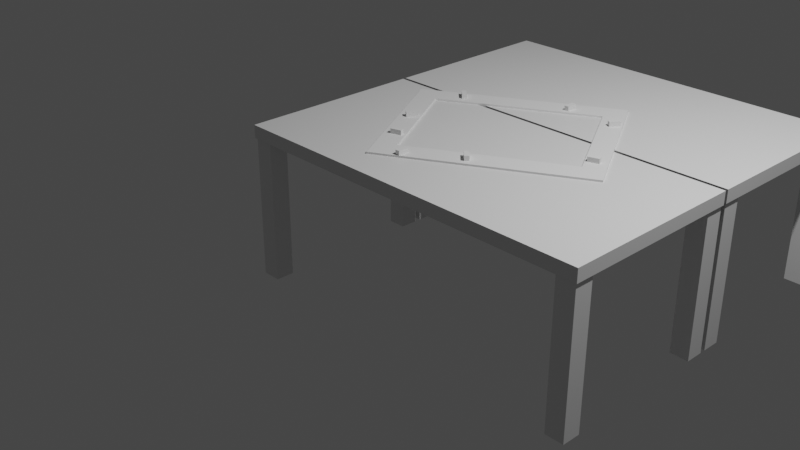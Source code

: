 # Source: TafelDing.blend  (saved by Blender 2.80.44; exported with 4.5.12 LTS)
import bpy
from mathutils import Matrix  # noqa: F401  (used for matrix-valued properties, if any)

bpy.ops.wm.read_factory_settings(use_empty=True)
scene = bpy.context.scene
scene.name = 'Scene'

# ---- collections
col_collection = bpy.data.collections.new('Collection'); scene.collection.children.link(col_collection)

# ---- materials (node trees are filled in below, after node groups)
mat_material = bpy.data.materials.new('Material')
mat_material.alpha_threshold = 0.0
mat_material.use_transparent_shadow = False
mat_material.roughness = 0.5
mat_material.line_color = (0.0, 0.0, 0.0, 1.0)

# ---- material node trees
mat_material.use_nodes = True; mat_material.node_tree.nodes.clear()
_N = mat_material.node_tree.nodes; _L = mat_material.node_tree.links
n0 = _N.new('ShaderNodeOutputMaterial'); n0.name = 'Material Output'; n0.location = (300, 300)
n1 = _N.new('ShaderNodeBsdfPrincipled'); n1.name = 'Principled BSDF'; n1.location = (10, 300)
n1.distribution = 'GGX'
n1.subsurface_method = 'BURLEY'
n1.inputs[3].default_value = 1.45
_L.new(n1.outputs[0], n0.inputs[0])
n0.is_active_output = True

# ---- world
world_world = bpy.data.worlds.new('World'); scene.world = world_world
world_world.use_nodes = True; world_world.node_tree.nodes.clear()
_N = world_world.node_tree.nodes; _L = world_world.node_tree.links
n0 = _N.new('ShaderNodeOutputWorld'); n0.name = 'World Output'; n0.location = (300, 300)
n1 = _N.new('ShaderNodeBackground'); n1.name = 'Background'; n1.location = (10, 300)
n1.inputs[0].default_value = (0.05088, 0.05088, 0.05088, 1.0)
_L.new(n1.outputs[0], n0.inputs[0])
n0.is_active_output = True
world_world.color = (0.05088, 0.05088, 0.05088)
world_world.use_sun_shadow = False
world_world.sun_shadow_jitter_overblur = 0.0

# ---- cameras
cam_camera = bpy.data.cameras.new('Camera')
cam_camera.clip_end = 100.0
cam_camera.ortho_scale = 7.314
cam_camera.dof.focus_distance = 0.0
cam_camera.dof.aperture_fstop = 128.0

# ---- lights
light_light = bpy.data.lights.new('Light', 'POINT')
light_light.transmission_factor = 0.0
light_light.cutoff_distance = 30.0
light_light.energy = 1000.0
light_light.shadow_buffer_clip_start = 1.001
light_light.shadow_soft_size = 0.1
light_light.shadow_maximum_resolution = 0.006
light_light.use_absolute_resolution = True

# ---- meshes
me_cube = bpy.data.meshes.new('Cube')
me_cube.from_pydata([(3.0, 1.0, 1.0), (3.0, 1.0, 0.8626), (3.0, -1.0, 1.0), (3.0, -1.0, 0.8626), (-1.0, 1.0, 1.0), (-1.0, 1.0, 0.8626), (-1.0, -1.0, 1.0), (-1.0, -1.0, 0.8626), (-1.0, 0.3333, 0.8626), (-1.0, -0.3333, 0.8626), (3.0, 0.3333, 1.0), (3.0, -0.3333, 1.0), (-1.0, -0.3333, 1.0), (-1.0, 0.3333, 1.0), (3.0, -0.3333, 0.8626), (3.0, 0.3333, 0.8626), (2.333, 1.0, 0.8626), (-0.3333, 1.0, 0.8626), (2.333, -1.0, 1.0), (-0.3333, -1.0, 1.0), (-0.3333, -1.0, 0.8626), (2.333, -1.0, 0.8626), (-0.3333, 1.0, 1.0), (2.333, 1.0, 1.0), (2.333, 0.3333, 0.8626), (-0.3333, 0.3333, 0.8626), (2.333, -0.3333, 0.8626), (-0.3333, -0.3333, 0.8626), (-0.3333, 0.3333, 1.0), (2.333, 0.3333, 1.0), (-0.3333, -0.3333, 1.0), (2.333, -0.3333, 1.0), (-0.9712, -0.7918, 0.8626), (-0.9712, -0.9918, 0.8626), (-0.7712, 0.9826, 0.8626), (-0.9712, 0.9826, 0.8626), (2.789, -0.9918, 0.8626), (2.989, -0.9918, 0.8626), (2.989, 0.7826, 0.8626), (2.989, 0.9826, 0.8626), (-0.9712, 0.7826, 0.8626), (2.989, -0.7918, 0.8626), (-0.7712, 0.7826, 0.8626), (-0.7712, -0.7918, 0.8626), (2.789, 0.9826, 0.8626), (-0.7712, -0.9918, 0.8626), (2.789, 0.7826, 0.8626), (2.789, -0.7918, 0.8626), (-0.9712, -0.7918, -0.6374), (-0.9712, -0.9918, -0.6374), (-0.7712, 0.9826, -0.6374), (-0.9712, 0.9826, -0.6374), (2.789, -0.9918, -0.6374), (2.989, -0.9918, -0.6374), (-0.9712, 0.7826, -0.6374), (2.989, -0.7918, -0.6374), (-0.7712, 0.7826, -0.6374), (-0.7712, -0.7918, -0.6374), (-0.7712, -0.9918, -0.6374), (2.789, -0.7918, -0.6374), (2.989, 0.7826, -0.6374), (2.989, 0.9826, -0.6374), (2.789, 0.9826, -0.6374), (2.789, 0.7826, -0.6374)], [], [(30, 12, 6, 19), (20, 19, 6, 7), (8, 13, 4, 5), (7, 9, 32, 33), (14, 11, 2, 3), (16, 23, 0, 1), (1, 0, 10, 15), (15, 10, 11, 14), (25, 8, 40, 42), (24, 15, 14, 26), (7, 6, 12, 9), (9, 12, 13, 8), (22, 4, 13, 28), (28, 13, 12, 30), (10, 29, 31, 11), (29, 28, 30, 31), (0, 23, 29, 10), (23, 22, 28, 29), (8, 25, 27, 9), (25, 24, 26, 27), (24, 16, 44, 46), (17, 16, 24, 25), (5, 4, 22, 17), (17, 22, 23, 16), (15, 24, 46, 38), (27, 26, 21, 20), (3, 2, 18, 21), (21, 18, 19, 20), (11, 31, 18, 2), (31, 30, 19, 18), (41, 37, 53, 55), (38, 46, 63, 60), (36, 47, 59, 52), (35, 34, 50, 51), (3, 21, 36, 37), (9, 27, 43, 32), (5, 17, 34, 35), (26, 14, 41, 47), (27, 20, 45, 43), (20, 7, 33, 45), (21, 26, 47, 36), (14, 3, 37, 41), (1, 15, 38, 39), (8, 5, 35, 40), (17, 25, 42, 34), (16, 1, 39, 44), (59, 55, 53, 52), (51, 50, 56, 54), (48, 57, 58, 49), (34, 42, 56, 50), (37, 36, 52, 53), (45, 33, 49, 58), (42, 40, 54, 56), (33, 32, 48, 49), (32, 43, 57, 48), (43, 45, 58, 57), (40, 35, 51, 54), (47, 41, 55, 59), (62, 61, 60, 63), (44, 39, 61, 62), (46, 44, 62, 63), (39, 38, 60, 61)])
_uv = me_cube.uv_layers.new(name='UVMap')
_uv.uv.foreach_set('vector', [0.5417, 0.1667, 0.625, 0.1667, 0.625, 0.25, 0.5417, 0.25, 0.375, 0.4167, 0.625, 0.4167, 0.625, 0.5, 0.375, 0.5, 0.375, 0.6667, 0.625, 0.6667, 0.625, 0.75, 0.375, 0.75, 0.375, 0.5, 0.375, 0.5833, 0.375, 0.5833, 0.375, 0.5, 0.125, 0.6667, 0.375, 0.6667, 0.375, 0.75, 0.125, 0.75, 0.625, 0.6667, 0.875, 0.6667, 0.875, 0.75, 0.625, 0.75, 0.125, 0.5, 0.375, 0.5, 0.375, 0.5833, 0.125, 0.5833, 0.125, 0.5833, 0.375, 0.5833, 0.375, 0.6667, 0.125, 0.6667, 0.4583, 0.8333, 0.375, 0.8333, 0.375, 0.8333, 0.4583, 0.8333, 0.5417, 0.8333, 0.625, 0.8333, 0.625, 0.9167, 0.5417, 0.9167, 0.375, 0.5, 0.625, 0.5, 0.625, 0.5833, 0.375, 0.5833, 0.375, 0.5833, 0.625, 0.5833, 0.625, 0.6667, 0.375, 0.6667, 0.5417, 0.0, 0.625, 0.0, 0.625, 0.08333, 0.5417, 0.08333, 0.5417, 0.08333, 0.625, 0.08333, 0.625, 0.1667, 0.5417, 0.1667, 0.375, 0.08333, 0.4583, 0.08333, 0.4583, 0.1667, 0.375, 0.1667, 0.4583, 0.08333, 0.5417, 0.08333, 0.5417, 0.1667, 0.4583, 0.1667, 0.375, 0.0, 0.4583, 0.0, 0.4583, 0.08333, 0.375, 0.08333, 0.4583, 0.0, 0.5417, 0.0, 0.5417, 0.08333, 0.4583, 0.08333, 0.375, 0.8333, 0.4583, 0.8333, 0.4583, 0.9167, 0.375, 0.9167, 0.4583, 0.8333, 0.5417, 0.8333, 0.5417, 0.9167, 0.4583, 0.9167, 0.5417, 0.8333, 0.5417, 0.75, 0.5417, 0.75, 0.5417, 0.8333, 0.4583, 0.75, 0.5417, 0.75, 0.5417, 0.8333, 0.4583, 0.8333, 0.625, 0.5, 0.875, 0.5, 0.875, 0.5833, 0.625, 0.5833, 0.625, 0.5833, 0.875, 0.5833, 0.875, 0.6667, 0.625, 0.6667, 0.625, 0.8333, 0.5417, 0.8333, 0.5417, 0.8333, 0.625, 0.8333, 0.4583, 0.9167, 0.5417, 0.9167, 0.5417, 1.0, 0.4583, 1.0, 0.375, 0.25, 0.625, 0.25, 0.625, 0.3333, 0.375, 0.3333, 0.375, 0.3333, 0.625, 0.3333, 0.625, 0.4167, 0.375, 0.4167, 0.375, 0.1667, 0.4583, 0.1667, 0.4583, 0.25, 0.375, 0.25, 0.4583, 0.1667, 0.5417, 0.1667, 0.5417, 0.25, 0.4583, 0.25, 0.125, 0.6667, 0.125, 0.75, 0.125, 0.75, 0.125, 0.6667, 0.625, 0.8333, 0.5417, 0.8333, 0.5417, 0.8333, 0.625, 0.8333, 0.5417, 1.0, 0.5417, 0.9167, 0.5417, 0.9167, 0.5417, 1.0, 0.625, 0.5, 0.625, 0.5833, 0.625, 0.5833, 0.625, 0.5, 0.375, 0.25, 0.375, 0.3333, 0.375, 0.3333, 0.375, 0.25, 0.375, 0.9167, 0.4583, 0.9167, 0.4583, 0.9167, 0.375, 0.9167, 0.625, 0.5, 0.625, 0.5833, 0.625, 0.5833, 0.625, 0.5, 0.5417, 0.9167, 0.625, 0.9167, 0.625, 0.9167, 0.5417, 0.9167, 0.4583, 0.9167, 0.4583, 1.0, 0.4583, 1.0, 0.4583, 0.9167, 0.375, 0.4167, 0.375, 0.5, 0.375, 0.5, 0.375, 0.4167, 0.5417, 1.0, 0.5417, 0.9167, 0.5417, 0.9167, 0.5417, 1.0, 0.125, 0.6667, 0.125, 0.75, 0.125, 0.75, 0.125, 0.6667, 0.125, 0.5, 0.125, 0.5833, 0.125, 0.5833, 0.125, 0.5, 0.375, 0.6667, 0.375, 0.75, 0.375, 0.75, 0.375, 0.6667, 0.4583, 0.75, 0.4583, 0.8333, 0.4583, 0.8333, 0.4583, 0.75, 0.625, 0.6667, 0.625, 0.75, 0.625, 0.75, 0.625, 0.6667, 0.5417, 0.9167, 0.625, 0.9167, 0.625, 1.0, 0.5417, 1.0, 0.375, 0.75, 0.4583, 0.75, 0.4583, 0.8333, 0.375, 0.8333, 0.375, 0.9167, 0.4583, 0.9167, 0.4583, 1.0, 0.375, 1.0, 0.4583, 0.75, 0.4583, 0.8333, 0.4583, 0.8333, 0.4583, 0.75, 0.375, 0.25, 0.375, 0.3333, 0.375, 0.3333, 0.375, 0.25, 0.375, 0.4167, 0.375, 0.5, 0.375, 0.5, 0.375, 0.4167, 0.4583, 0.8333, 0.375, 0.8333, 0.375, 0.8333, 0.4583, 0.8333, 0.375, 0.5, 0.375, 0.5833, 0.375, 0.5833, 0.375, 0.5, 0.375, 0.9167, 0.4583, 0.9167, 0.4583, 0.9167, 0.375, 0.9167, 0.4583, 0.9167, 0.4583, 1.0, 0.4583, 1.0, 0.4583, 0.9167, 0.375, 0.6667, 0.375, 0.75, 0.375, 0.75, 0.375, 0.6667, 0.5417, 0.9167, 0.625, 0.9167, 0.625, 0.9167, 0.5417, 0.9167, 0.5417, 0.75, 0.625, 0.75, 0.625, 0.8333, 0.5417, 0.8333, 0.625, 0.6667, 0.625, 0.75, 0.625, 0.75, 0.625, 0.6667, 0.5417, 0.8333, 0.5417, 0.75, 0.5417, 0.75, 0.5417, 0.8333, 0.125, 0.5, 0.125, 0.5833, 0.125, 0.5833, 0.125, 0.5])
me_cube.materials.append(mat_material)
me_cube.use_remesh_preserve_volume = False
me_cube.use_remesh_preserve_attributes = False
me_cube.use_mirror_vertex_groups = False
me_cube.update()
me_cube_001 = bpy.data.meshes.new('Cube.001')
me_cube_001.from_pydata([(3.0, 1.0, 1.0), (3.0, 1.0, 0.8626), (3.0, -1.0, 1.0), (3.0, -1.0, 0.8626), (-1.0, 1.0, 1.0), (-1.0, 1.0, 0.8626), (-1.0, -1.0, 1.0), (-1.0, -1.0, 0.8626), (-1.0, 0.3333, 0.8626), (-1.0, -0.3333, 0.8626), (3.0, 0.3333, 1.0), (3.0, -0.3333, 1.0), (-1.0, -0.3333, 1.0), (-1.0, 0.3333, 1.0), (3.0, -0.3333, 0.8626), (3.0, 0.3333, 0.8626), (2.333, 1.0, 0.8626), (-0.3333, 1.0, 0.8626), (2.333, -1.0, 1.0), (-0.3333, -1.0, 1.0), (-0.3333, -1.0, 0.8626), (2.333, -1.0, 0.8626), (-0.3333, 1.0, 1.0), (2.333, 1.0, 1.0), (2.333, 0.3333, 0.8626), (-0.3333, 0.3333, 0.8626), (2.333, -0.3333, 0.8626), (-0.3333, -0.3333, 0.8626), (-0.3333, 0.3333, 1.0), (2.333, 0.3333, 1.0), (-0.3333, -0.3333, 1.0), (2.333, -0.3333, 1.0), (-0.9712, -0.7918, 0.8626), (-0.9712, -0.9918, 0.8626), (-0.7712, 0.9826, 0.8626), (-0.9712, 0.9826, 0.8626), (2.789, -0.9918, 0.8626), (2.989, -0.9918, 0.8626), (2.989, 0.7826, 0.8626), (2.989, 0.9826, 0.8626), (-0.9712, 0.7826, 0.8626), (2.989, -0.7918, 0.8626), (-0.7712, 0.7826, 0.8626), (-0.7712, -0.7918, 0.8626), (2.789, 0.9826, 0.8626), (-0.7712, -0.9918, 0.8626), (2.789, 0.7826, 0.8626), (2.789, -0.7918, 0.8626), (-0.9712, -0.7918, -0.6374), (-0.9712, -0.9918, -0.6374), (-0.7712, 0.9826, -0.6374), (-0.9712, 0.9826, -0.6374), (2.789, -0.9918, -0.6374), (2.989, -0.9918, -0.6374), (-0.9712, 0.7826, -0.6374), (2.989, -0.7918, -0.6374), (-0.7712, 0.7826, -0.6374), (-0.7712, -0.7918, -0.6374), (-0.7712, -0.9918, -0.6374), (2.789, -0.7918, -0.6374), (2.989, 0.7826, -0.6374), (2.989, 0.9826, -0.6374), (2.789, 0.9826, -0.6374), (2.789, 0.7826, -0.6374)], [], [(30, 12, 6, 19), (20, 19, 6, 7), (8, 13, 4, 5), (7, 9, 32, 33), (14, 11, 2, 3), (16, 23, 0, 1), (1, 0, 10, 15), (15, 10, 11, 14), (25, 8, 40, 42), (24, 15, 14, 26), (7, 6, 12, 9), (9, 12, 13, 8), (22, 4, 13, 28), (28, 13, 12, 30), (10, 29, 31, 11), (29, 28, 30, 31), (0, 23, 29, 10), (23, 22, 28, 29), (8, 25, 27, 9), (25, 24, 26, 27), (24, 16, 44, 46), (17, 16, 24, 25), (5, 4, 22, 17), (17, 22, 23, 16), (15, 24, 46, 38), (27, 26, 21, 20), (3, 2, 18, 21), (21, 18, 19, 20), (11, 31, 18, 2), (31, 30, 19, 18), (41, 37, 53, 55), (38, 46, 63, 60), (36, 47, 59, 52), (35, 34, 50, 51), (3, 21, 36, 37), (9, 27, 43, 32), (5, 17, 34, 35), (26, 14, 41, 47), (27, 20, 45, 43), (20, 7, 33, 45), (21, 26, 47, 36), (14, 3, 37, 41), (1, 15, 38, 39), (8, 5, 35, 40), (17, 25, 42, 34), (16, 1, 39, 44), (59, 55, 53, 52), (51, 50, 56, 54), (48, 57, 58, 49), (34, 42, 56, 50), (37, 36, 52, 53), (45, 33, 49, 58), (42, 40, 54, 56), (33, 32, 48, 49), (32, 43, 57, 48), (43, 45, 58, 57), (40, 35, 51, 54), (47, 41, 55, 59), (62, 61, 60, 63), (44, 39, 61, 62), (46, 44, 62, 63), (39, 38, 60, 61)])
_uv = me_cube_001.uv_layers.new(name='UVMap')
_uv.uv.foreach_set('vector', [0.5417, 0.1667, 0.625, 0.1667, 0.625, 0.25, 0.5417, 0.25, 0.375, 0.4167, 0.625, 0.4167, 0.625, 0.5, 0.375, 0.5, 0.375, 0.6667, 0.625, 0.6667, 0.625, 0.75, 0.375, 0.75, 0.375, 0.5, 0.375, 0.5833, 0.375, 0.5833, 0.375, 0.5, 0.125, 0.6667, 0.375, 0.6667, 0.375, 0.75, 0.125, 0.75, 0.625, 0.6667, 0.875, 0.6667, 0.875, 0.75, 0.625, 0.75, 0.125, 0.5, 0.375, 0.5, 0.375, 0.5833, 0.125, 0.5833, 0.125, 0.5833, 0.375, 0.5833, 0.375, 0.6667, 0.125, 0.6667, 0.4583, 0.8333, 0.375, 0.8333, 0.375, 0.8333, 0.4583, 0.8333, 0.5417, 0.8333, 0.625, 0.8333, 0.625, 0.9167, 0.5417, 0.9167, 0.375, 0.5, 0.625, 0.5, 0.625, 0.5833, 0.375, 0.5833, 0.375, 0.5833, 0.625, 0.5833, 0.625, 0.6667, 0.375, 0.6667, 0.5417, 0.0, 0.625, 0.0, 0.625, 0.08333, 0.5417, 0.08333, 0.5417, 0.08333, 0.625, 0.08333, 0.625, 0.1667, 0.5417, 0.1667, 0.375, 0.08333, 0.4583, 0.08333, 0.4583, 0.1667, 0.375, 0.1667, 0.4583, 0.08333, 0.5417, 0.08333, 0.5417, 0.1667, 0.4583, 0.1667, 0.375, 0.0, 0.4583, 0.0, 0.4583, 0.08333, 0.375, 0.08333, 0.4583, 0.0, 0.5417, 0.0, 0.5417, 0.08333, 0.4583, 0.08333, 0.375, 0.8333, 0.4583, 0.8333, 0.4583, 0.9167, 0.375, 0.9167, 0.4583, 0.8333, 0.5417, 0.8333, 0.5417, 0.9167, 0.4583, 0.9167, 0.5417, 0.8333, 0.5417, 0.75, 0.5417, 0.75, 0.5417, 0.8333, 0.4583, 0.75, 0.5417, 0.75, 0.5417, 0.8333, 0.4583, 0.8333, 0.625, 0.5, 0.875, 0.5, 0.875, 0.5833, 0.625, 0.5833, 0.625, 0.5833, 0.875, 0.5833, 0.875, 0.6667, 0.625, 0.6667, 0.625, 0.8333, 0.5417, 0.8333, 0.5417, 0.8333, 0.625, 0.8333, 0.4583, 0.9167, 0.5417, 0.9167, 0.5417, 1.0, 0.4583, 1.0, 0.375, 0.25, 0.625, 0.25, 0.625, 0.3333, 0.375, 0.3333, 0.375, 0.3333, 0.625, 0.3333, 0.625, 0.4167, 0.375, 0.4167, 0.375, 0.1667, 0.4583, 0.1667, 0.4583, 0.25, 0.375, 0.25, 0.4583, 0.1667, 0.5417, 0.1667, 0.5417, 0.25, 0.4583, 0.25, 0.125, 0.6667, 0.125, 0.75, 0.125, 0.75, 0.125, 0.6667, 0.625, 0.8333, 0.5417, 0.8333, 0.5417, 0.8333, 0.625, 0.8333, 0.5417, 1.0, 0.5417, 0.9167, 0.5417, 0.9167, 0.5417, 1.0, 0.625, 0.5, 0.625, 0.5833, 0.625, 0.5833, 0.625, 0.5, 0.375, 0.25, 0.375, 0.3333, 0.375, 0.3333, 0.375, 0.25, 0.375, 0.9167, 0.4583, 0.9167, 0.4583, 0.9167, 0.375, 0.9167, 0.625, 0.5, 0.625, 0.5833, 0.625, 0.5833, 0.625, 0.5, 0.5417, 0.9167, 0.625, 0.9167, 0.625, 0.9167, 0.5417, 0.9167, 0.4583, 0.9167, 0.4583, 1.0, 0.4583, 1.0, 0.4583, 0.9167, 0.375, 0.4167, 0.375, 0.5, 0.375, 0.5, 0.375, 0.4167, 0.5417, 1.0, 0.5417, 0.9167, 0.5417, 0.9167, 0.5417, 1.0, 0.125, 0.6667, 0.125, 0.75, 0.125, 0.75, 0.125, 0.6667, 0.125, 0.5, 0.125, 0.5833, 0.125, 0.5833, 0.125, 0.5, 0.375, 0.6667, 0.375, 0.75, 0.375, 0.75, 0.375, 0.6667, 0.4583, 0.75, 0.4583, 0.8333, 0.4583, 0.8333, 0.4583, 0.75, 0.625, 0.6667, 0.625, 0.75, 0.625, 0.75, 0.625, 0.6667, 0.5417, 0.9167, 0.625, 0.9167, 0.625, 1.0, 0.5417, 1.0, 0.375, 0.75, 0.4583, 0.75, 0.4583, 0.8333, 0.375, 0.8333, 0.375, 0.9167, 0.4583, 0.9167, 0.4583, 1.0, 0.375, 1.0, 0.4583, 0.75, 0.4583, 0.8333, 0.4583, 0.8333, 0.4583, 0.75, 0.375, 0.25, 0.375, 0.3333, 0.375, 0.3333, 0.375, 0.25, 0.375, 0.4167, 0.375, 0.5, 0.375, 0.5, 0.375, 0.4167, 0.4583, 0.8333, 0.375, 0.8333, 0.375, 0.8333, 0.4583, 0.8333, 0.375, 0.5, 0.375, 0.5833, 0.375, 0.5833, 0.375, 0.5, 0.375, 0.9167, 0.4583, 0.9167, 0.4583, 0.9167, 0.375, 0.9167, 0.4583, 0.9167, 0.4583, 1.0, 0.4583, 1.0, 0.4583, 0.9167, 0.375, 0.6667, 0.375, 0.75, 0.375, 0.75, 0.375, 0.6667, 0.5417, 0.9167, 0.625, 0.9167, 0.625, 0.9167, 0.5417, 0.9167, 0.5417, 0.75, 0.625, 0.75, 0.625, 0.8333, 0.5417, 0.8333, 0.625, 0.6667, 0.625, 0.75, 0.625, 0.75, 0.625, 0.6667, 0.5417, 0.8333, 0.5417, 0.75, 0.5417, 0.75, 0.5417, 0.8333, 0.125, 0.5, 0.125, 0.5833, 0.125, 0.5833, 0.125, 0.5])
me_cube_001.materials.append(mat_material)
me_cube_001.use_remesh_preserve_volume = False
me_cube_001.use_remesh_preserve_attributes = False
me_cube_001.use_mirror_vertex_groups = False
me_cube_001.update()
me_plane = bpy.data.meshes.new('Plane')
me_plane.from_pydata([], [], [])
_uv = me_plane.uv_layers.new(name='UVMap')
_uv.uv.foreach_set('vector', [])
me_plane.use_remesh_preserve_volume = False
me_plane.use_remesh_preserve_attributes = False
me_plane.use_mirror_vertex_groups = False
me_plane.update()
me_plane_001 = bpy.data.meshes.new('Plane.001')
me_plane_001.from_pydata([(-1.083, -0.8993, 0.001788), (1.083, -0.8993, 0.001788), (-1.083, 0.8993, 0.001788), (1.083, 0.8993, 0.001788), (-0.8608, 0.6568, 0.001788), (-0.8608, -0.6568, 0.001788), (0.8608, -0.6568, 0.001788), (0.8608, 0.6568, 0.001788), (-1.083, 0.8993, 0.03374), (-1.083, -0.8993, 0.03374), (1.083, -0.8993, 0.03374), (1.083, 0.8993, 0.03374), (-0.8608, 0.6568, 0.03374), (-0.8608, -0.6568, 0.03374), (0.8608, -0.6568, 0.03374), (0.8608, 0.6568, 0.03374), (-0.8098, -0.8728, 0.004181), (-0.8098, -0.8728, 0.07902), (-0.7523, -0.7709, 0.004181), (-0.7523, -0.7709, 0.07902), (-0.7665, -0.8972, 0.004181), (-0.7665, -0.8972, 0.07902), (-0.7091, -0.7953, 0.004181), (-0.7091, -0.7953, 0.07902), (0.4674, 0.7154, 0.008624), (0.4674, 0.7154, 0.08347), (0.5249, 0.8173, 0.008624), (0.5249, 0.8173, 0.08347), (0.5107, 0.691, 0.008624), (0.5107, 0.691, 0.08347), (0.5681, 0.7929, 0.008624), (0.5681, 0.7929, 0.08347), (-0.5967, 0.73, 0.008624), (-0.5967, 0.73, 0.08347), (-0.6296, 0.8423, 0.008624), (-0.6296, 0.8423, 0.08347), (-0.5491, 0.744, 0.008624), (-0.5491, 0.744, 0.08347), (-0.582, 0.8563, 0.008624), (-0.582, 0.8563, 0.08347), (-0.1731, -0.8429, 0.008624), (-0.1731, -0.8429, 0.08347), (-0.206, -0.7306, 0.008624), (-0.206, -0.7306, 0.08347), (-0.1255, -0.8289, 0.008624), (-0.1255, -0.8289, 0.08347), (-0.1584, -0.7167, 0.008624), (-0.1584, -0.7167, 0.08347), (0.9996, -0.553, 0.008624), (0.9996, -0.553, 0.08347), (0.8851, -0.5288, 0.008624), (0.8851, -0.5288, 0.08347), (1.01, -0.5045, 0.008624), (1.01, -0.5045, 0.08347), (0.8954, -0.4802, 0.008624), (0.8954, -0.4802, 0.08347), (-0.8968, -0.4215, 0.008624), (-0.8968, -0.4215, 0.08347), (-1.011, -0.3972, 0.008624), (-1.011, -0.3972, 0.08347), (-0.8865, -0.3729, 0.008624), (-0.8865, -0.3729, 0.08347), (-1.001, -0.3487, 0.008624), (-1.001, -0.3487, 0.08347), (-0.8854, 0.1102, 0.008624), (-0.8854, 0.1102, 0.08347), (-0.9907, 0.05933, 0.008624), (-0.9907, 0.05933, 0.08347), (-0.907, 0.1549, 0.008624), (-0.907, 0.1549, 0.08347), (-1.012, 0.104, 0.008624), (-1.012, 0.104, 0.08347), (1.065, 0.4347, 0.008624), (1.065, 0.4347, 0.08347), (0.9596, 0.3838, 0.008624), (0.9596, 0.3838, 0.08347), (1.043, 0.4794, 0.008624), (1.043, 0.4794, 0.08347), (0.938, 0.4285, 0.008624), (0.938, 0.4285, 0.08347)], [], [(10, 11, 15, 14), (8, 9, 13, 12), (1, 6, 7, 3), (2, 4, 5, 0), (3, 7, 4, 2), (0, 5, 6, 1), (11, 8, 12, 15), (9, 10, 14, 13), (1, 3, 11, 10), (2, 0, 9, 8), (4, 7, 15, 12), (6, 5, 13, 14), (3, 2, 8, 11), (0, 1, 10, 9), (7, 6, 14, 15), (5, 4, 12, 13), (16, 17, 19, 18), (18, 19, 23, 22), (22, 23, 21, 20), (20, 21, 17, 16), (18, 22, 20, 16), (23, 19, 17, 21), (24, 25, 27, 26), (26, 27, 31, 30), (30, 31, 29, 28), (28, 29, 25, 24), (26, 30, 28, 24), (31, 27, 25, 29), (32, 33, 35, 34), (34, 35, 39, 38), (38, 39, 37, 36), (36, 37, 33, 32), (34, 38, 36, 32), (39, 35, 33, 37), (40, 41, 43, 42), (42, 43, 47, 46), (46, 47, 45, 44), (44, 45, 41, 40), (42, 46, 44, 40), (47, 43, 41, 45), (48, 49, 51, 50), (50, 51, 55, 54), (54, 55, 53, 52), (52, 53, 49, 48), (50, 54, 52, 48), (55, 51, 49, 53), (56, 57, 59, 58), (58, 59, 63, 62), (62, 63, 61, 60), (60, 61, 57, 56), (58, 62, 60, 56), (63, 59, 57, 61), (64, 65, 67, 66), (66, 67, 71, 70), (70, 71, 69, 68), (68, 69, 65, 64), (66, 70, 68, 64), (71, 67, 65, 69), (72, 73, 75, 74), (74, 75, 79, 78), (78, 79, 77, 76), (76, 77, 73, 72), (74, 78, 76, 72), (79, 75, 73, 77)])
_uv = me_plane_001.uv_layers.new(name='UVMap')
_uv.uv.foreach_set('vector', [1.0, 0.0, 1.0, 1.0, 1.0, 1.0, 1.0, 0.0, 0.0, 1.0, 0.0, 0.0, 0.0, 0.0, 0.0, 1.0, 1.0, 0.0, 1.0, 0.0, 1.0, 1.0, 1.0, 1.0, 0.0, 1.0, 0.0, 1.0, 0.0, 0.0, 0.0, 0.0, 1.0, 1.0, 1.0, 1.0, 0.0, 1.0, 0.0, 1.0, 0.0, 0.0, 0.0, 0.0, 1.0, 0.0, 1.0, 0.0, 1.0, 1.0, 0.0, 1.0, 0.0, 1.0, 1.0, 1.0, 0.0, 0.0, 1.0, 0.0, 1.0, 0.0, 0.0, 0.0, 1.0, 0.0, 1.0, 1.0, 1.0, 1.0, 1.0, 0.0, 0.0, 1.0, 0.0, 0.0, 0.0, 0.0, 0.0, 1.0, 0.0, 1.0, 1.0, 1.0, 1.0, 1.0, 0.0, 1.0, 1.0, 0.0, 0.0, 0.0, 0.0, 0.0, 1.0, 0.0, 1.0, 1.0, 0.0, 1.0, 0.0, 1.0, 1.0, 1.0, 0.0, 0.0, 1.0, 0.0, 1.0, 0.0, 0.0, 0.0, 1.0, 1.0, 1.0, 0.0, 1.0, 0.0, 1.0, 1.0, 0.0, 0.0, 0.0, 1.0, 0.0, 1.0, 0.0, 0.0, 0.375, 0.0, 0.625, 0.0, 0.625, 0.25, 0.375, 0.25, 0.375, 0.25, 0.625, 0.25, 0.625, 0.5, 0.375, 0.5, 0.375, 0.5, 0.625, 0.5, 0.625, 0.75, 0.375, 0.75, 0.375, 0.75, 0.625, 0.75, 0.625, 1.0, 0.375, 1.0, 0.125, 0.5, 0.375, 0.5, 0.375, 0.75, 0.125, 0.75, 0.625, 0.5, 0.875, 0.5, 0.875, 0.75, 0.625, 0.75, 0.375, 0.0, 0.625, 0.0, 0.625, 0.25, 0.375, 0.25, 0.375, 0.25, 0.625, 0.25, 0.625, 0.5, 0.375, 0.5, 0.375, 0.5, 0.625, 0.5, 0.625, 0.75, 0.375, 0.75, 0.375, 0.75, 0.625, 0.75, 0.625, 1.0, 0.375, 1.0, 0.125, 0.5, 0.375, 0.5, 0.375, 0.75, 0.125, 0.75, 0.625, 0.5, 0.875, 0.5, 0.875, 0.75, 0.625, 0.75, 0.375, 0.0, 0.625, 0.0, 0.625, 0.25, 0.375, 0.25, 0.375, 0.25, 0.625, 0.25, 0.625, 0.5, 0.375, 0.5, 0.375, 0.5, 0.625, 0.5, 0.625, 0.75, 0.375, 0.75, 0.375, 0.75, 0.625, 0.75, 0.625, 1.0, 0.375, 1.0, 0.125, 0.5, 0.375, 0.5, 0.375, 0.75, 0.125, 0.75, 0.625, 0.5, 0.875, 0.5, 0.875, 0.75, 0.625, 0.75, 0.375, 0.0, 0.625, 0.0, 0.625, 0.25, 0.375, 0.25, 0.375, 0.25, 0.625, 0.25, 0.625, 0.5, 0.375, 0.5, 0.375, 0.5, 0.625, 0.5, 0.625, 0.75, 0.375, 0.75, 0.375, 0.75, 0.625, 0.75, 0.625, 1.0, 0.375, 1.0, 0.125, 0.5, 0.375, 0.5, 0.375, 0.75, 0.125, 0.75, 0.625, 0.5, 0.875, 0.5, 0.875, 0.75, 0.625, 0.75, 0.375, 0.0, 0.625, 0.0, 0.625, 0.25, 0.375, 0.25, 0.375, 0.25, 0.625, 0.25, 0.625, 0.5, 0.375, 0.5, 0.375, 0.5, 0.625, 0.5, 0.625, 0.75, 0.375, 0.75, 0.375, 0.75, 0.625, 0.75, 0.625, 1.0, 0.375, 1.0, 0.125, 0.5, 0.375, 0.5, 0.375, 0.75, 0.125, 0.75, 0.625, 0.5, 0.875, 0.5, 0.875, 0.75, 0.625, 0.75, 0.375, 0.0, 0.625, 0.0, 0.625, 0.25, 0.375, 0.25, 0.375, 0.25, 0.625, 0.25, 0.625, 0.5, 0.375, 0.5, 0.375, 0.5, 0.625, 0.5, 0.625, 0.75, 0.375, 0.75, 0.375, 0.75, 0.625, 0.75, 0.625, 1.0, 0.375, 1.0, 0.125, 0.5, 0.375, 0.5, 0.375, 0.75, 0.125, 0.75, 0.625, 0.5, 0.875, 0.5, 0.875, 0.75, 0.625, 0.75, 0.375, 0.0, 0.625, 0.0, 0.625, 0.25, 0.375, 0.25, 0.375, 0.25, 0.625, 0.25, 0.625, 0.5, 0.375, 0.5, 0.375, 0.5, 0.625, 0.5, 0.625, 0.75, 0.375, 0.75, 0.375, 0.75, 0.625, 0.75, 0.625, 1.0, 0.375, 1.0, 0.125, 0.5, 0.375, 0.5, 0.375, 0.75, 0.125, 0.75, 0.625, 0.5, 0.875, 0.5, 0.875, 0.75, 0.625, 0.75, 0.375, 0.0, 0.625, 0.0, 0.625, 0.25, 0.375, 0.25, 0.375, 0.25, 0.625, 0.25, 0.625, 0.5, 0.375, 0.5, 0.375, 0.5, 0.625, 0.5, 0.625, 0.75, 0.375, 0.75, 0.375, 0.75, 0.625, 0.75, 0.625, 1.0, 0.375, 1.0, 0.125, 0.5, 0.375, 0.5, 0.375, 0.75, 0.125, 0.75, 0.625, 0.5, 0.875, 0.5, 0.875, 0.75, 0.625, 0.75])
me_plane_001.use_remesh_preserve_volume = False
me_plane_001.use_remesh_preserve_attributes = False
me_plane_001.use_mirror_vertex_groups = False
me_plane_001.update()

# ---- objects
ob_cube = bpy.data.objects.new('Cube', me_cube)
ob_light = bpy.data.objects.new('Light', light_light)
ob_camera = bpy.data.objects.new('Camera', cam_camera)
ob_cube_001 = bpy.data.objects.new('Cube.001', me_cube_001)
ob_plane = bpy.data.objects.new('Plane', me_plane)
ob_plane_001 = bpy.data.objects.new('Plane.001', me_plane_001)

# ---- transforms, parenting, visibility, modifiers, constraints
ob_cube.location = (0.0, 0.0, 0.0)
ob_cube.lock_rotations_4d = False
ob_cube.empty_display_type = 'ARROWS'
ob_cube.lineart.crease_threshold = 0.0
ob_light.location = (4.076, 1.005, 5.904)
ob_light.rotation_euler = (0.6503, 0.05522, 1.866)
ob_light.lock_rotations_4d = False
ob_light.empty_display_type = 'ARROWS'
ob_light.color = (0.0, 0.0, 0.0, 0.0)
ob_light.lineart.crease_threshold = 0.0
ob_camera.location = (7.359, -6.926, 4.958)
ob_camera.rotation_euler = (1.109, 0.0, 0.8149)
ob_camera.lock_rotations_4d = False
ob_camera.empty_display_type = 'ARROWS'
ob_camera.color = (0.0, 0.0, 0.0, 0.0)
ob_camera.display_type = 'WIRE'
ob_camera.lineart.crease_threshold = 0.0
ob_cube_001.location = (0.0, 2.038, 0.0)
ob_cube_001.lock_rotations_4d = False
ob_cube_001.empty_display_type = 'ARROWS'
ob_cube_001.lineart.crease_threshold = 0.0
ob_plane.location = (0.792, 0.6262, 0.986)
ob_plane.rotation_euler = (0.0, -0.0, 0.5134)
ob_plane.lineart.crease_threshold = 0.0
ob_plane_001.location = (0.792, 0.6262, 0.986)
ob_plane_001.rotation_euler = (0.0, -0.0, 0.5134)
ob_plane_001.lineart.crease_threshold = 0.0

# ---- collection membership
col_collection.objects.link(ob_cube)
col_collection.objects.link(ob_light)
col_collection.objects.link(ob_camera)
col_collection.objects.link(ob_cube_001)
col_collection.objects.link(ob_plane)
col_collection.objects.link(ob_plane_001)

# ---- scene / render settings (as saved in the file)
scene.camera = ob_camera
scene.frame_start = 1; scene.frame_end = 250; scene.frame_set(1)
scene.render.engine = 'BLENDER_EEVEE_NEXT'
scene.cycles.use_denoising = False
scene.cycles.samples = 128
scene.cycles.sampling_pattern = 'TABULATED_SOBOL'
scene.cycles.use_adaptive_sampling = False
scene.cycles.use_light_tree = False
scene.view_settings.view_transform = 'Filmic'
bpy.context.view_layer.update()

